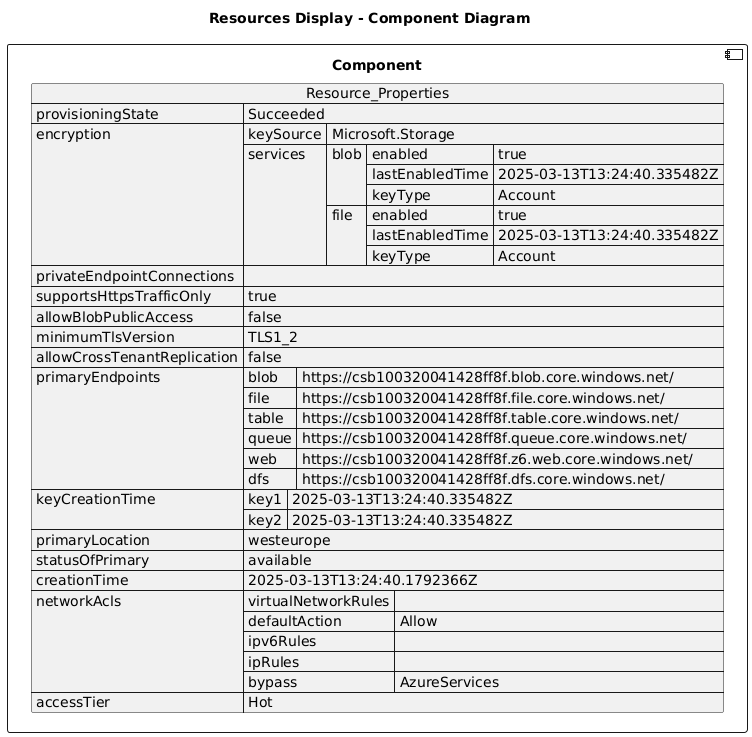

The diagram above was rendered by PlantUML. Its source (embedded in the PNG):
@startuml

title Resources Display - Component Diagram

component Component {

json  Resource_Properties {
  "provisioningState": "Succeeded",
  "encryption": {
    "keySource": "Microsoft.Storage",
    "services": {
      "blob": {
        "enabled": true,
        "lastEnabledTime": "2025-03-13T13:24:40.335482Z",
        "keyType": "Account"
      },
      "file": {
        "enabled": true,
        "lastEnabledTime": "2025-03-13T13:24:40.335482Z",
        "keyType": "Account"
      }
    }
  },
  "privateEndpointConnections": [],
  "supportsHttpsTrafficOnly": true,
  "allowBlobPublicAccess": false,
  "minimumTlsVersion": "TLS1_2",
  "allowCrossTenantReplication": false,
  "primaryEndpoints": {
    "blob": "https://csb100320041428ff8f.blob.core.windows.net/",
    "file": "https://csb100320041428ff8f.file.core.windows.net/",
    "table": "https://csb100320041428ff8f.table.core.windows.net/",
    "queue": "https://csb100320041428ff8f.queue.core.windows.net/",
    "web": "https://csb100320041428ff8f.z6.web.core.windows.net/",
    "dfs": "https://csb100320041428ff8f.dfs.core.windows.net/"
  },
  "keyCreationTime": {
    "key1": "2025-03-13T13:24:40.335482Z",
    "key2": "2025-03-13T13:24:40.335482Z"
  },
  "primaryLocation": "westeurope",
  "statusOfPrimary": "available",
  "creationTime": "2025-03-13T13:24:40.1792366Z",
  "networkAcls": {
    "virtualNetworkRules": [],
    "defaultAction": "Allow",
    "ipv6Rules": [],
    "ipRules": [],
    "bypass": "AzureServices"
  },
  "accessTier": "Hot"
}
}
@enduml